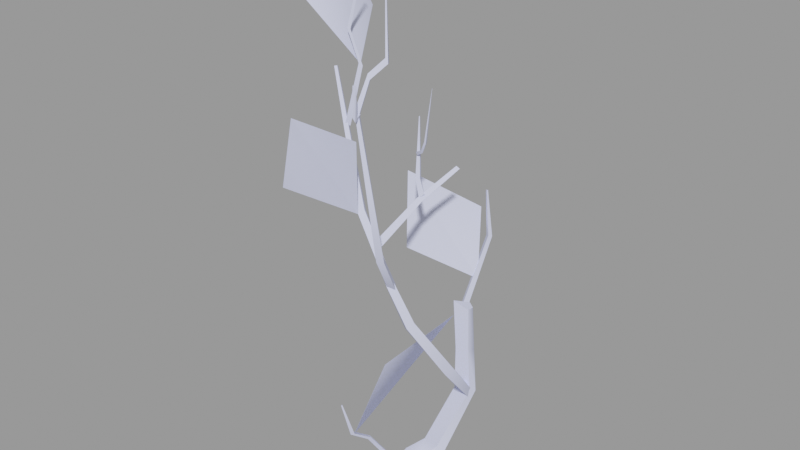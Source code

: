 # Source: shrub_02a.blend  (saved by Blender 2.92.15; exported with 4.5.12 LTS)
import bpy
from mathutils import Matrix  # noqa: F401  (used for matrix-valued properties, if any)

bpy.ops.wm.read_factory_settings(use_empty=True)
scene = bpy.context.scene
scene.name = 'shrub_02a.qc'

# ---- collections
col_shrub_02a = bpy.data.collections.new('shrub_02a'); scene.collection.children.link(col_shrub_02a)

# ---- materials (node trees are filled in below, after node groups)
mat_shrub_01a = bpy.data.materials.new('Shrub_01a')
mat_shrub_01a.use_transparent_shadow = False
mat_shrub_01a.diffuse_color = (0.702, 0.7379, 0.9965, 1.0)

# ---- material node trees

# ---- meshes
me_shrub_02a_reference = bpy.data.meshes.new('shrub_02a_reference')
me_shrub_02a_reference.from_pydata([(1.998, -4.468, 58.41), (1.86, -4.679, 57.69), (1.283, -4.799, 58.43), (-3.209, 1.839, 61.34), (-5.167, 1.618, 53.3), (-5.754, 1.733, 53.31), (-3.632, 1.921, 61.52), (-5.167, 1.681, 65.54), (-4.834, 1.612, 65.55), (-3.038, 1.698, 73.24), (-2.862, 1.68, 73.22), (1.203, 8.636, 50.49), (1.884, 8.678, 57.78), (1.894, 8.717, 57.76), (1.102, 8.224, 50.67), (0.3239, 9.152, 49.0), (0.2465, 8.698, 49.18), (-0.8936, 9.681, 48.27), (-0.9491, 9.178, 48.46), (3.158, 12.29, 46.63), (3.672, 12.35, 46.36), (3.21, 12.75, 45.94), (2.346, -5.431, 58.34), (2.261, -6.01, 62.34), (2.598, -5.802, 62.3), (1.827, -5.718, 58.37), (2.058, 13.95, 25.51), (5.757, 12.56, 19.55), (4.524, 14.02, 24.88), (3.6, 12.62, 18.96), (7.159, 11.24, 14.26), (4.639, 11.18, 13.8), (5.599, 6.16, 6.934), (2.669, 7.152, 6.275), (4.34, 4.131, 5.483), (0.7672, 5.34, 4.68), (3.868, 1.954, 4.778), (0.2575, 3.282, 3.461), (3.607, -4.539, 0.0), (1.058, -0.8759, 2.277), (1.73, -3.369, 0.0), (0.6344, -0.9604, 0.0), (-0.1905, 0.2572, 0.7667), (3.086, -1.701, 2.837), (5.793, -2.129, 0.0), (5.928, 1.367, 3.199), (6.0, 3.895, 3.748), (6.152, 6.836, 5.49), (7.246, 12.56, 13.59), (5.888, 13.79, 19.19), (4.39, 15.26, 24.65), (3.28, 1.76, 0.0), (3.068, 2.552, 0.0), (4.995, 0.1996, 0.0), (5.093, 1.861, 0.9713), (5.553, 2.765, 2.171), (5.092, 5.253, 1.965), (4.964, 7.669, 4.439), (6.029, 13.19, 13.03), (4.876, 14.44, 18.71), (3.331, 15.99, 24.76), (3.036, 5.049, 2.159), (2.302, -5.724, 57.84), (-1.089, -1.856, 43.85), (-2.266, -11.27, 58.9), (-5.37, -10.08, 49.1), (-1.609, -1.384, 53.03), (-1.092, -1.798, 43.87), (-1.612, -1.326, 53.05), (-2.269, -11.22, 58.92), (-5.373, -10.02, 49.12), (-2.927, -1.368, 9.337), (3.164, 12.52, 24.25), (0.9154, 0.7173, 21.3), (-4.845, 8.511, 13.79), (-2.986, -1.335, 9.307), (-4.904, 8.545, 13.76), (3.105, 12.55, 24.22), (1.266, 20.6, 25.79), (1.239, 20.54, 25.78), (-6.555, 14.22, 30.72), (-6.528, 14.29, 30.73), (-7.564, 15.64, 41.73), (-7.538, 15.7, 41.74), (-1.44, 24.65, 34.77), (-1.467, 24.59, 34.76), (-0.09003, 8.967, 45.1), (-1.667, 10.86, 52.59), (-1.636, 10.74, 52.73), (-0.4448, 9.631, 44.62), (1.552, 7.828, 43.77), (1.228, 8.445, 42.92), (-2.984, 1.519, 73.36), (-5.095, 1.329, 65.72), (-3.529, 1.483, 61.69), (-5.585, 1.115, 53.57), (1.543, 7.358, 42.91), (0.8381, 7.283, 43.27), (2.158, -1.505, 40.07), (1.243, -1.62, 40.57), (0.4584, 8.763, 48.82), (-0.9021, 9.337, 47.95), (1.353, 8.23, 50.45), (1.911, 8.676, 57.75), (3.332, -1.046, 63.85), (2.211, -0.2824, 77.4), (2.179, -0.2408, 77.39), (3.544, -1.442, 63.91), (2.553, -3.456, 62.36), (2.307, -3.031, 62.28), (1.693, -4.253, 58.23), (1.981, -4.746, 58.29), (4.523, -5.607, 50.06), (3.998, -5.026, 50.25), (6.302, -5.798, 42.26), (7.065, -6.469, 41.83), (4.515, -1.264, 34.68), (3.852, -0.555, 35.19), (-1.743, 10.7, 52.63), (-0.7308, 8.829, 44.96), (0.9961, 7.411, 43.22), (0.8566, 0.7503, 21.27), (0.8931, 7.918, 42.33), (1.321, -0.7847, 39.33), (-8.577, 3.298, 59.75), (-1.639, -0.9288, 43.21), (-8.858, 3.055, 59.7), (-1.18, -0.2438, 43.66), (3.775, -0.7084, 35.1), (3.316, -1.533, 34.71), (5.437, 0.8165, 29.61), (5.046, -0.1786, 29.04), (8.802, 3.612, 23.92), (8.385, 2.699, 23.01), (4.979, 11.08, 14.05), (5.793, 11.79, 15.04), (-3.635, 1.949, 61.5), (-3.63, 1.894, 61.54), (-11.48, -0.5732, 69.86), (-11.48, -0.5184, 69.82), (-13.16, 7.547, 77.63), (-13.17, 7.602, 77.59), (-8.354, 9.632, 66.07), (10.07, 3.213, 23.61), (7.035, 11.72, 14.29), (6.418, -0.06809, 30.35), (4.478, -1.618, 36.06), (-0.6261, -1.14, 44.31), (-8.409, 2.979, 59.95), (-8.69, 2.736, 59.91), (-1.09, -1.827, 43.86), (4.015, -2.444, 35.66), (6.03, -1.061, 29.78), (9.65, 2.295, 22.71), (6.979, 11.35, 12.94), (-8.35, 9.577, 66.11), (1.441, 15.75, 21.48), (3.785, 13.27, 19.86), (4.41, 13.23, 20.77), (0.7349, 16.49, 21.07), (0.906, 19.92, 26.21), (0.2331, 20.51, 25.89), (0.3708, 24.09, 30.93), (-0.2687, 24.52, 30.7), (-0.0286, 23.81, 38.04), (-0.2675, 23.98, 38.01), (-3.46, -1.565, 9.041), (-3.97, -2.517, 14.26), (-4.15, -2.598, 14.17), (-2.957, -1.351, 9.322), (-1.608, 0.5287, 8.233), (-2.087, 0.4403, 7.75), (1.139, 3.097, 3.671), (0.5771, 3.005, 3.056), (-4.155, -2.428, 14.23), (-3.482, -1.15, 9.345), (-2.107, 0.9122, 8.075), (0.5204, 3.526, 3.506), (0.5822, 24.73, 30.64), (0.03139, 24.06, 38.0), (1.252, 20.57, 25.79), (1.923, 16.41, 20.93), (4.924, 13.61, 20.02), (3.627, -1.614, 34.65), (6.129, -6.783, 41.75), (3.744, -5.785, 50.23), (1.36, -4.787, 58.72), (2.145, -3.319, 62.98), (3.093, -1.403, 64.49), (2.195, -0.2533, 77.49)], [], [(0, 1, 2), (3, 4, 5), (3, 5, 6), (7, 3, 6), (7, 8, 3), (8, 7, 9), (8, 9, 10), (11, 12, 13), (11, 14, 12), (15, 14, 11), (15, 16, 14), (17, 16, 15), (17, 18, 16), (19, 20, 21), (22, 23, 24), (22, 25, 23), (26, 27, 28), (26, 29, 27), (29, 30, 27), (29, 31, 30), (31, 32, 30), (31, 33, 32), (33, 34, 32), (33, 35, 34), (35, 36, 34), (35, 37, 36), (38, 39, 40), (41, 40, 39), (41, 39, 42), (42, 39, 37), (37, 39, 43), (37, 43, 36), (36, 43, 44), (36, 44, 45), (36, 45, 46), (36, 46, 34), (46, 32, 34), (46, 47, 32), (30, 32, 47), (30, 47, 48), (48, 27, 30), (48, 49, 27), (49, 28, 27), (49, 50, 28), (38, 43, 39), (38, 44, 43), (41, 42, 51), (37, 51, 42), (37, 52, 51), (52, 53, 51), (52, 54, 53), (54, 44, 53), (54, 45, 44), (54, 55, 45), (46, 45, 55), (46, 55, 56), (56, 47, 46), (56, 57, 47), (48, 47, 57), (48, 57, 58), (58, 49, 48), (58, 59, 49), (59, 50, 49), (59, 60, 50), (56, 61, 57), (54, 56, 55), (54, 52, 56), (56, 52, 61), (37, 61, 52), (37, 35, 61), (57, 61, 35), (57, 35, 33), (58, 57, 33), (58, 33, 31), (59, 58, 31), (59, 31, 29), (60, 59, 29), (60, 29, 26), (62, 22, 24), (62, 0, 22), (62, 1, 0), (62, 2, 1), (62, 25, 2), (63, 64, 65), (63, 66, 64), (67, 66, 63), (67, 68, 66), (68, 64, 66), (68, 69, 64), (67, 63, 65), (67, 65, 70), (70, 65, 64), (70, 64, 69), (67, 70, 69), (67, 69, 68), (71, 72, 73), (71, 74, 72), (75, 74, 71), (75, 76, 74), (76, 72, 74), (76, 77, 72), (78, 79, 80), (78, 80, 81), (81, 80, 82), (81, 82, 83), (78, 81, 83), (78, 83, 84), (79, 82, 80), (79, 85, 82), (78, 85, 79), (78, 84, 85), (84, 82, 85), (84, 83, 82), (86, 87, 88), (86, 89, 87), (90, 89, 86), (90, 91, 89), (10, 92, 93), (10, 93, 8), (94, 8, 93), (94, 3, 8), (94, 4, 3), (94, 95, 4), (19, 96, 20), (19, 97, 96), (97, 98, 96), (97, 99, 98), (100, 101, 17), (100, 17, 15), (102, 100, 15), (102, 15, 11), (11, 103, 102), (11, 13, 103), (104, 105, 106), (104, 106, 107), (104, 107, 108), (104, 108, 109), (108, 110, 109), (108, 111, 110), (110, 111, 112), (110, 112, 113), (114, 113, 112), (114, 112, 115), (114, 115, 116), (114, 116, 117), (7, 92, 9), (7, 93, 92), (7, 94, 93), (7, 6, 94), (5, 94, 6), (5, 95, 94), (89, 118, 87), (89, 119, 118), (119, 89, 91), (119, 91, 120), (75, 71, 73), (75, 73, 121), (121, 73, 72), (121, 72, 77), (75, 121, 77), (75, 77, 76), (0, 25, 22), (0, 2, 25), (60, 28, 50), (60, 26, 28), (25, 24, 23), (25, 62, 24), (20, 122, 21), (20, 96, 122), (98, 122, 96), (98, 123, 122), (124, 125, 126), (124, 127, 125), (128, 125, 127), (128, 129, 125), (130, 129, 128), (130, 131, 129), (132, 131, 130), (132, 133, 131), (132, 134, 133), (132, 135, 134), (21, 97, 19), (21, 122, 97), (97, 122, 123), (97, 123, 99), (136, 137, 138), (136, 138, 139), (139, 138, 140), (139, 140, 141), (136, 139, 141), (136, 141, 142), (143, 144, 135), (143, 135, 132), (130, 143, 132), (130, 145, 143), (146, 145, 130), (146, 130, 128), (128, 147, 146), (128, 127, 147), (148, 147, 127), (148, 127, 124), (149, 147, 148), (149, 150, 147), (147, 150, 151), (147, 151, 146), (146, 151, 152), (146, 152, 145), (145, 152, 153), (145, 153, 143), (144, 143, 153), (144, 153, 154), (86, 88, 118), (86, 118, 119), (119, 90, 86), (119, 120, 90), (142, 141, 140), (142, 140, 155), (136, 142, 155), (136, 155, 137), (137, 155, 140), (137, 140, 138), (156, 157, 158), (156, 159, 157), (159, 156, 160), (159, 160, 161), (162, 161, 160), (162, 163, 161), (164, 163, 162), (164, 165, 163), (166, 167, 168), (166, 169, 167), (166, 170, 169), (166, 171, 170), (171, 172, 170), (171, 173, 172), (166, 168, 174), (166, 174, 175), (175, 171, 166), (175, 176, 171), (176, 173, 171), (176, 177, 173), (178, 179, 164), (178, 164, 162), (178, 162, 160), (178, 160, 180), (156, 180, 160), (156, 181, 180), (181, 156, 158), (181, 158, 182), (178, 165, 179), (178, 163, 165), (163, 178, 180), (163, 180, 161), (181, 161, 180), (181, 159, 161), (159, 181, 182), (159, 182, 157), (174, 167, 169), (174, 169, 175), (170, 175, 169), (170, 176, 175), (172, 176, 170), (172, 177, 176), (100, 18, 101), (100, 16, 18), (102, 16, 100), (102, 14, 16), (14, 102, 103), (14, 103, 12), (115, 183, 116), (115, 184, 183), (115, 185, 184), (115, 112, 185), (111, 185, 112), (111, 186, 185), (186, 111, 108), (186, 108, 187), (187, 108, 107), (187, 107, 188), (189, 188, 107), (106, 189, 107), (126, 150, 149), (126, 125, 150), (150, 125, 129), (150, 129, 151), (151, 129, 131), (151, 131, 152), (152, 131, 133), (152, 133, 153), (134, 153, 133), (134, 154, 153), (189, 105, 188), (105, 104, 188), (104, 187, 188), (104, 109, 187), (109, 186, 187), (109, 110, 186), (110, 185, 186), (110, 113, 185), (114, 185, 113), (114, 184, 185), (117, 184, 114), (117, 183, 184)])
me_shrub_02a_reference.polygons.foreach_set('use_smooth', [True] * 303)
_k = set([(0, 1), (0, 2), (0, 22), (1, 2), (1, 62), (2, 25), (3, 4), (3, 5), (3, 8), (4, 94), (5, 6), (6, 7), (7, 9), (8, 10), (11, 13), (11, 15), (11, 103), (12, 14), (14, 16), (15, 17), (16, 18), (17, 100), (19, 20), (19, 21), (19, 97), (20, 21), (20, 96), (21, 122), (22, 24), (22, 25), (23, 24), (23, 25), (24, 62), (25, 62), (26, 28), (26, 29), (26, 60), (27, 28), (27, 30), (28, 50), (29, 31), (30, 32), (31, 33), (32, 34), (33, 35), (35, 37), (37, 42), (38, 39), (38, 43), (41, 42), (43, 44), (44, 45), (45, 46), (46, 47), (47, 48), (48, 49), (50, 60), (56, 57), (57, 58), (58, 59), (59, 60), (63, 65), (63, 67), (64, 65), (64, 69), (67, 68), (68, 69), (71, 73), (71, 75), (72, 73), (72, 77), (75, 76), (76, 77), (78, 79), (78, 84), (79, 80), (80, 82), (82, 83), (83, 84), (86, 88), (86, 90), (86, 118), (87, 89), (89, 91), (90, 119), (92, 93), (93, 94), (94, 95), (96, 98), (97, 98), (97, 99), (100, 101), (100, 102), (102, 103), (104, 105), (104, 106), (104, 109), (105, 188), (106, 107), (107, 108), (107, 189), (108, 111), (109, 110), (110, 113), (111, 112), (112, 115), (113, 114), (114, 117), (115, 116), (118, 119), (119, 120), (122, 123), (124, 125), (124, 127), (125, 126), (125, 129), (126, 150), (127, 128), (127, 148), (128, 130), (129, 131), (130, 132), (131, 133), (132, 134), (132, 135), (133, 134), (135, 143), (136, 137), (136, 142), (137, 138), (138, 140), (140, 141), (141, 142), (143, 144), (143, 145), (144, 153), (145, 146), (146, 147), (147, 148), (147, 149), (149, 150), (150, 151), (151, 152), (152, 153), (153, 154), (156, 158), (156, 160), (157, 159), (159, 161), (160, 162), (161, 163), (162, 164), (163, 165), (164, 178), (166, 168), (166, 171), (166, 174), (167, 169), (169, 170), (170, 172), (171, 172), (171, 173), (173, 176), (174, 175), (175, 176), (176, 177), (178, 179), (178, 180), (180, 181), (181, 182), (183, 184), (184, 185), (185, 186), (186, 187), (187, 188), (188, 189)])
me_shrub_02a_reference.attributes.new('sharp_edge', 'BOOLEAN', 'EDGE').data.foreach_set('value', [ (min(e.vertices), max(e.vertices)) in _k for e in me_shrub_02a_reference.edges])
_uv = me_shrub_02a_reference.uv_layers.new(name='UVMap')
_uv.uv.foreach_set('vector', [0.2409, 0.4155, 0.2409, 0.4155, 0.241, 0.4155, 0.2412, 0.4154, 0.2413, 0.4155, 0.2413, 0.4155, 0.2412, 0.4154, 0.2413, 0.4155, 0.2412, 0.4154, 0.2413, 0.4154, 0.2412, 0.4154, 0.2412, 0.4154, 0.2413, 0.4154, 0.2413, 0.4154, 0.2412, 0.4154, 0.2413, 0.4154, 0.2413, 0.4154, 0.2412, 0.4153, 0.2413, 0.4154, 0.2412, 0.4153, 0.2412, 0.4153, 0.241, 0.4156, 0.2409, 0.4155, 0.2409, 0.4155, 0.241, 0.4156, 0.241, 0.4156, 0.2409, 0.4155, 0.241, 0.4156, 0.241, 0.4156, 0.241, 0.4156, 0.241, 0.4156, 0.241, 0.4156, 0.241, 0.4156, 0.2411, 0.4156, 0.241, 0.4156, 0.241, 0.4156, 0.2411, 0.4156, 0.2411, 0.4156, 0.241, 0.4156, 0.2409, 0.4156, 0.2408, 0.4156, 0.2409, 0.4156, 0.2409, 0.4155, 0.2409, 0.4154, 0.2409, 0.4154, 0.2409, 0.4155, 0.2409, 0.4155, 0.2409, 0.4154, 0.2409, 0.4159, 0.2407, 0.416, 0.2408, 0.4159, 0.2409, 0.4159, 0.2408, 0.416, 0.2407, 0.416, 0.2408, 0.416, 0.2407, 0.416, 0.2407, 0.416, 0.2408, 0.416, 0.2408, 0.416, 0.2407, 0.416, 0.2408, 0.416, 0.2407, 0.4161, 0.2407, 0.416, 0.2408, 0.416, 0.2409, 0.4161, 0.2407, 0.4161, 0.2409, 0.4161, 0.2408, 0.4161, 0.2407, 0.4161, 0.2409, 0.4161, 0.241, 0.4162, 0.2408, 0.4161, 0.241, 0.4162, 0.2408, 0.4162, 0.2408, 0.4161, 0.241, 0.4162, 0.241, 0.4162, 0.2408, 0.4162, 0.2408, 0.4162, 0.241, 0.4162, 0.2409, 0.4162, 0.241, 0.4162, 0.2409, 0.4162, 0.241, 0.4162, 0.241, 0.4162, 0.241, 0.4162, 0.241, 0.4162, 0.241, 0.4162, 0.241, 0.4162, 0.241, 0.4162, 0.241, 0.4162, 0.241, 0.4162, 0.2409, 0.4162, 0.241, 0.4162, 0.2409, 0.4162, 0.2408, 0.4162, 0.2408, 0.4162, 0.2409, 0.4162, 0.2407, 0.4162, 0.2408, 0.4162, 0.2407, 0.4162, 0.2407, 0.4162, 0.2408, 0.4162, 0.2407, 0.4162, 0.2407, 0.4162, 0.2408, 0.4162, 0.2407, 0.4162, 0.2408, 0.4161, 0.2407, 0.4162, 0.2407, 0.4161, 0.2408, 0.4161, 0.2407, 0.4162, 0.2407, 0.4161, 0.2407, 0.4161, 0.2407, 0.416, 0.2407, 0.4161, 0.2407, 0.4161, 0.2407, 0.416, 0.2407, 0.4161, 0.2407, 0.416, 0.2407, 0.416, 0.2407, 0.416, 0.2407, 0.416, 0.2407, 0.416, 0.2407, 0.416, 0.2407, 0.416, 0.2407, 0.416, 0.2408, 0.4159, 0.2407, 0.416, 0.2407, 0.416, 0.2408, 0.4159, 0.2408, 0.4159, 0.2408, 0.4162, 0.2409, 0.4162, 0.241, 0.4162, 0.2408, 0.4162, 0.2407, 0.4162, 0.2409, 0.4162, 0.241, 0.4162, 0.241, 0.4162, 0.2409, 0.4162, 0.241, 0.4162, 0.2409, 0.4162, 0.241, 0.4162, 0.241, 0.4162, 0.2409, 0.4162, 0.2409, 0.4162, 0.2409, 0.4162, 0.2408, 0.4162, 0.2409, 0.4162, 0.2409, 0.4162, 0.2408, 0.4162, 0.2408, 0.4162, 0.2408, 0.4162, 0.2407, 0.4162, 0.2408, 0.4162, 0.2408, 0.4162, 0.2407, 0.4162, 0.2407, 0.4162, 0.2408, 0.4162, 0.2407, 0.4162, 0.2407, 0.4162, 0.2407, 0.4162, 0.2407, 0.4162, 0.2407, 0.4162, 0.2407, 0.4162, 0.2407, 0.4162, 0.2408, 0.4162, 0.2408, 0.4162, 0.2407, 0.4161, 0.2407, 0.4162, 0.2408, 0.4162, 0.2408, 0.4162, 0.2407, 0.4161, 0.2407, 0.416, 0.2407, 0.4161, 0.2408, 0.4162, 0.2407, 0.416, 0.2408, 0.4162, 0.2407, 0.416, 0.2407, 0.416, 0.2407, 0.416, 0.2407, 0.416, 0.2407, 0.416, 0.2408, 0.416, 0.2407, 0.416, 0.2408, 0.416, 0.2408, 0.4159, 0.2407, 0.416, 0.2408, 0.416, 0.2409, 0.4159, 0.2408, 0.4159, 0.2408, 0.4162, 0.2409, 0.4162, 0.2408, 0.4162, 0.2408, 0.4162, 0.2408, 0.4162, 0.2407, 0.4162, 0.2408, 0.4162, 0.2409, 0.4162, 0.2408, 0.4162, 0.2408, 0.4162, 0.2409, 0.4162, 0.2409, 0.4162, 0.241, 0.4162, 0.2409, 0.4162, 0.2409, 0.4162, 0.241, 0.4162, 0.241, 0.4162, 0.2409, 0.4162, 0.2408, 0.4162, 0.2409, 0.4162, 0.241, 0.4162, 0.2408, 0.4162, 0.241, 0.4162, 0.2409, 0.4161, 0.2407, 0.416, 0.2408, 0.4162, 0.2409, 0.4161, 0.2407, 0.416, 0.2409, 0.4161, 0.2408, 0.416, 0.2408, 0.416, 0.2407, 0.416, 0.2408, 0.416, 0.2408, 0.416, 0.2408, 0.416, 0.2408, 0.416, 0.2409, 0.4159, 0.2408, 0.416, 0.2408, 0.416, 0.2409, 0.4159, 0.2408, 0.416, 0.2409, 0.4159, 0.2409, 0.4155, 0.2409, 0.4155, 0.2409, 0.4154, 0.2409, 0.4155, 0.2409, 0.4155, 0.2409, 0.4155, 0.2409, 0.4155, 0.2409, 0.4155, 0.2409, 0.4155, 0.2409, 0.4155, 0.241, 0.4155, 0.2409, 0.4155, 0.2409, 0.4155, 0.2409, 0.4155, 0.241, 0.4155, 0.5656, 0.3342, 0.5475, 0.5558, 0.5057, 0.4383, 0.5656, 0.3342, 0.6167, 0.4543, 0.5475, 0.5558, 0.5655, 0.3341, 0.6167, 0.4543, 0.5656, 0.3342, 0.5655, 0.3341, 0.6166, 0.4543, 0.6167, 0.4543, 0.6166, 0.4543, 0.5475, 0.5558, 0.6167, 0.4543, 0.6166, 0.4543, 0.5474, 0.5557, 0.5475, 0.5558, 0.5655, 0.3341, 0.5656, 0.3342, 0.5057, 0.4383, 0.5655, 0.3341, 0.5057, 0.4383, 0.5056, 0.4383, 0.5056, 0.4383, 0.5057, 0.4383, 0.5475, 0.5558, 0.5056, 0.4383, 0.5475, 0.5558, 0.5474, 0.5557, 0.5655, 0.3341, 0.5056, 0.4383, 0.5474, 0.5557, 0.5655, 0.3341, 0.5474, 0.5557, 0.6166, 0.4543, 0.6709, 0.5826, 0.689, 0.8042, 0.7412, 0.6867, 0.6709, 0.5826, 0.6198, 0.7027, 0.689, 0.8042, 0.671, 0.5825, 0.6198, 0.7027, 0.6709, 0.5826, 0.671, 0.5825, 0.6199, 0.7027, 0.6198, 0.7027, 0.6199, 0.7027, 0.689, 0.8042, 0.6198, 0.7027, 0.6199, 0.7027, 0.6891, 0.8042, 0.689, 0.8042, 0.671, 0.774, 0.6709, 0.7741, 0.7412, 0.8782, 0.671, 0.774, 0.7412, 0.8782, 0.7412, 0.8782, 0.7412, 0.8782, 0.7412, 0.8782, 0.689, 0.9957, 0.7412, 0.8782, 0.689, 0.9957, 0.6891, 0.9956, 0.671, 0.774, 0.7412, 0.8782, 0.6891, 0.9956, 0.671, 0.774, 0.6891, 0.9956, 0.6199, 0.8942, 0.6709, 0.7741, 0.689, 0.9957, 0.7412, 0.8782, 0.6709, 0.7741, 0.6198, 0.8942, 0.689, 0.9957, 0.671, 0.774, 0.6198, 0.8942, 0.6709, 0.7741, 0.671, 0.774, 0.6199, 0.8942, 0.6198, 0.8942, 0.6199, 0.8942, 0.689, 0.9957, 0.6198, 0.8942, 0.6199, 0.8942, 0.6891, 0.9956, 0.689, 0.9957, 0.241, 0.4156, 0.2411, 0.4155, 0.2411, 0.4155, 0.241, 0.4156, 0.2411, 0.4156, 0.2411, 0.4155, 0.241, 0.4157, 0.2411, 0.4156, 0.241, 0.4156, 0.241, 0.4157, 0.241, 0.4157, 0.2411, 0.4156, 0.2412, 0.4153, 0.2412, 0.4153, 0.2413, 0.4154, 0.2412, 0.4153, 0.2413, 0.4154, 0.2413, 0.4154, 0.2412, 0.4154, 0.2413, 0.4154, 0.2413, 0.4154, 0.2412, 0.4154, 0.2412, 0.4154, 0.2413, 0.4154, 0.2412, 0.4154, 0.2413, 0.4155, 0.2412, 0.4154, 0.2412, 0.4154, 0.2413, 0.4155, 0.2413, 0.4155, 0.2409, 0.4156, 0.241, 0.4157, 0.2408, 0.4156, 0.2409, 0.4156, 0.241, 0.4157, 0.241, 0.4157, 0.241, 0.4157, 0.2409, 0.4157, 0.241, 0.4157, 0.241, 0.4157, 0.241, 0.4157, 0.2409, 0.4157, 0.241, 0.4156, 0.2411, 0.4156, 0.2411, 0.4156, 0.241, 0.4156, 0.2411, 0.4156, 0.241, 0.4156, 0.241, 0.4156, 0.241, 0.4156, 0.241, 0.4156, 0.241, 0.4156, 0.241, 0.4156, 0.241, 0.4156, 0.241, 0.4156, 0.2409, 0.4155, 0.241, 0.4156, 0.241, 0.4156, 0.2409, 0.4155, 0.2409, 0.4155, 0.2409, 0.4154, 0.2409, 0.4152, 0.2409, 0.4152, 0.2409, 0.4154, 0.2409, 0.4152, 0.2409, 0.4154, 0.2409, 0.4154, 0.2409, 0.4154, 0.2409, 0.4154, 0.2409, 0.4154, 0.2409, 0.4154, 0.2409, 0.4154, 0.2409, 0.4154, 0.2409, 0.4155, 0.2409, 0.4154, 0.2409, 0.4154, 0.2409, 0.4155, 0.2409, 0.4155, 0.2409, 0.4155, 0.2409, 0.4155, 0.2408, 0.4156, 0.2409, 0.4155, 0.2408, 0.4156, 0.2408, 0.4156, 0.2407, 0.4157, 0.2408, 0.4156, 0.2408, 0.4156, 0.2407, 0.4157, 0.2408, 0.4156, 0.2407, 0.4157, 0.2407, 0.4157, 0.2407, 0.4157, 0.2408, 0.4158, 0.2407, 0.4157, 0.2408, 0.4158, 0.2408, 0.4158, 0.2413, 0.4154, 0.2412, 0.4153, 0.2412, 0.4153, 0.2413, 0.4154, 0.2413, 0.4154, 0.2412, 0.4153, 0.2413, 0.4154, 0.2412, 0.4154, 0.2413, 0.4154, 0.2413, 0.4154, 0.2412, 0.4154, 0.2412, 0.4154, 0.2413, 0.4155, 0.2412, 0.4154, 0.2412, 0.4154, 0.2413, 0.4155, 0.2413, 0.4155, 0.2412, 0.4154, 0.2411, 0.4156, 0.2411, 0.4155, 0.2411, 0.4155, 0.2411, 0.4156, 0.2411, 0.4156, 0.2411, 0.4155, 0.2411, 0.4156, 0.2411, 0.4156, 0.241, 0.4157, 0.2411, 0.4156, 0.241, 0.4157, 0.241, 0.4157, 0.671, 0.5825, 0.6709, 0.5826, 0.7412, 0.6867, 0.671, 0.5825, 0.7412, 0.6867, 0.7412, 0.6867, 0.7412, 0.6867, 0.7412, 0.6867, 0.689, 0.8042, 0.7412, 0.6867, 0.689, 0.8042, 0.6891, 0.8042, 0.671, 0.5825, 0.7412, 0.6867, 0.6891, 0.8042, 0.671, 0.5825, 0.6891, 0.8042, 0.6199, 0.7027, 0.2409, 0.4155, 0.2409, 0.4155, 0.2409, 0.4155, 0.2409, 0.4155, 0.241, 0.4155, 0.2409, 0.4155, 0.2409, 0.4159, 0.2408, 0.4159, 0.2408, 0.4159, 0.2409, 0.4159, 0.2409, 0.4159, 0.2408, 0.4159, 0.2409, 0.4155, 0.2409, 0.4154, 0.2409, 0.4154, 0.2409, 0.4155, 0.2409, 0.4155, 0.2409, 0.4154, 0.2408, 0.4156, 0.241, 0.4157, 0.2409, 0.4156, 0.2408, 0.4156, 0.241, 0.4157, 0.241, 0.4157, 0.2409, 0.4157, 0.241, 0.4157, 0.241, 0.4157, 0.2409, 0.4157, 0.241, 0.4157, 0.241, 0.4157, 0.2415, 0.4154, 0.2411, 0.4157, 0.2415, 0.4154, 0.2415, 0.4154, 0.2411, 0.4157, 0.2411, 0.4157, 0.2408, 0.4158, 0.2411, 0.4157, 0.2411, 0.4157, 0.2408, 0.4158, 0.2409, 0.4158, 0.2411, 0.4157, 0.2408, 0.4158, 0.2409, 0.4158, 0.2408, 0.4158, 0.2408, 0.4158, 0.2408, 0.4158, 0.2409, 0.4158, 0.2406, 0.4159, 0.2408, 0.4158, 0.2408, 0.4158, 0.2406, 0.4159, 0.2406, 0.4159, 0.2408, 0.4158, 0.2406, 0.4159, 0.2408, 0.416, 0.2406, 0.4159, 0.2406, 0.4159, 0.2407, 0.416, 0.2408, 0.416, 0.2409, 0.4156, 0.241, 0.4157, 0.2409, 0.4156, 0.2409, 0.4156, 0.241, 0.4157, 0.241, 0.4157, 0.241, 0.4157, 0.241, 0.4157, 0.241, 0.4157, 0.241, 0.4157, 0.241, 0.4157, 0.241, 0.4157, 0.7691, 0.7714, 0.769, 0.7715, 0.8393, 0.8756, 0.7691, 0.7714, 0.8393, 0.8756, 0.8394, 0.8756, 0.8394, 0.8756, 0.8393, 0.8756, 0.7872, 0.9931, 0.8394, 0.8756, 0.7872, 0.9931, 0.7873, 0.9931, 0.7691, 0.7714, 0.8394, 0.8756, 0.7873, 0.9931, 0.7691, 0.7714, 0.7873, 0.9931, 0.7181, 0.8916, 0.2405, 0.4159, 0.2407, 0.416, 0.2407, 0.416, 0.2405, 0.4159, 0.2407, 0.416, 0.2406, 0.4159, 0.2408, 0.4158, 0.2405, 0.4159, 0.2406, 0.4159, 0.2408, 0.4158, 0.2407, 0.4158, 0.2405, 0.4159, 0.2408, 0.4157, 0.2407, 0.4158, 0.2408, 0.4158, 0.2408, 0.4157, 0.2408, 0.4158, 0.2408, 0.4158, 0.2408, 0.4158, 0.2411, 0.4156, 0.2408, 0.4157, 0.2408, 0.4158, 0.2411, 0.4157, 0.2411, 0.4156, 0.2415, 0.4154, 0.2411, 0.4156, 0.2411, 0.4157, 0.2415, 0.4154, 0.2411, 0.4157, 0.2415, 0.4154, 0.2415, 0.4154, 0.2411, 0.4156, 0.2415, 0.4154, 0.2415, 0.4154, 0.2411, 0.4157, 0.2411, 0.4156, 0.2411, 0.4156, 0.2411, 0.4157, 0.2408, 0.4158, 0.2411, 0.4156, 0.2408, 0.4158, 0.2408, 0.4157, 0.2408, 0.4157, 0.2408, 0.4158, 0.2407, 0.4158, 0.2408, 0.4157, 0.2407, 0.4158, 0.2407, 0.4158, 0.2407, 0.4158, 0.2407, 0.4158, 0.2405, 0.4159, 0.2407, 0.4158, 0.2405, 0.4159, 0.2405, 0.4159, 0.2407, 0.416, 0.2405, 0.4159, 0.2405, 0.4159, 0.2407, 0.416, 0.2405, 0.4159, 0.2407, 0.416, 0.241, 0.4156, 0.2411, 0.4155, 0.2411, 0.4155, 0.241, 0.4156, 0.2411, 0.4155, 0.2411, 0.4156, 0.2411, 0.4156, 0.241, 0.4157, 0.241, 0.4156, 0.2411, 0.4156, 0.241, 0.4157, 0.241, 0.4157, 0.7181, 0.8916, 0.7873, 0.9931, 0.7872, 0.9931, 0.7181, 0.8916, 0.7872, 0.9931, 0.718, 0.8916, 0.7691, 0.7714, 0.7181, 0.8916, 0.718, 0.8916, 0.7691, 0.7714, 0.718, 0.8916, 0.769, 0.7715, 0.769, 0.7715, 0.718, 0.8916, 0.7872, 0.9931, 0.769, 0.7715, 0.7872, 0.9931, 0.8393, 0.8756, 0.241, 0.4159, 0.2408, 0.416, 0.2408, 0.4159, 0.241, 0.4159, 0.241, 0.4159, 0.2408, 0.416, 0.241, 0.4159, 0.241, 0.4159, 0.241, 0.4159, 0.241, 0.4159, 0.241, 0.4159, 0.241, 0.4159, 0.241, 0.4158, 0.241, 0.4159, 0.241, 0.4159, 0.241, 0.4158, 0.2411, 0.4158, 0.241, 0.4159, 0.241, 0.4157, 0.2411, 0.4158, 0.241, 0.4158, 0.241, 0.4157, 0.2411, 0.4157, 0.2411, 0.4158, 0.2412, 0.4161, 0.2412, 0.416, 0.2413, 0.416, 0.2412, 0.4161, 0.2412, 0.4161, 0.2412, 0.416, 0.2412, 0.4161, 0.2411, 0.4161, 0.2412, 0.4161, 0.2412, 0.4161, 0.2411, 0.4161, 0.2411, 0.4161, 0.2411, 0.4161, 0.241, 0.4162, 0.2411, 0.4161, 0.2411, 0.4161, 0.241, 0.4162, 0.241, 0.4162, 0.2412, 0.4161, 0.2413, 0.416, 0.2413, 0.416, 0.2412, 0.4161, 0.2413, 0.416, 0.2412, 0.4161, 0.2412, 0.4161, 0.2411, 0.4161, 0.2412, 0.4161, 0.2412, 0.4161, 0.2411, 0.4161, 0.2411, 0.4161, 0.2411, 0.4161, 0.241, 0.4162, 0.2411, 0.4161, 0.2411, 0.4161, 0.241, 0.4162, 0.241, 0.4162, 0.241, 0.4158, 0.241, 0.4157, 0.241, 0.4157, 0.241, 0.4158, 0.241, 0.4157, 0.241, 0.4158, 0.241, 0.4158, 0.241, 0.4158, 0.241, 0.4159, 0.241, 0.4158, 0.241, 0.4159, 0.241, 0.4159, 0.241, 0.4159, 0.241, 0.4159, 0.241, 0.4159, 0.241, 0.4159, 0.2409, 0.4159, 0.241, 0.4159, 0.2409, 0.4159, 0.241, 0.4159, 0.2408, 0.4159, 0.2409, 0.4159, 0.2408, 0.4159, 0.2408, 0.416, 0.241, 0.4158, 0.2411, 0.4157, 0.241, 0.4157, 0.241, 0.4158, 0.2411, 0.4158, 0.2411, 0.4157, 0.2411, 0.4158, 0.241, 0.4158, 0.241, 0.4159, 0.2411, 0.4158, 0.241, 0.4159, 0.241, 0.4159, 0.2409, 0.4159, 0.241, 0.4159, 0.241, 0.4159, 0.2409, 0.4159, 0.241, 0.4159, 0.241, 0.4159, 0.241, 0.4159, 0.2409, 0.4159, 0.2408, 0.416, 0.241, 0.4159, 0.2408, 0.416, 0.2408, 0.416, 0.2413, 0.416, 0.2412, 0.416, 0.2412, 0.4161, 0.2413, 0.416, 0.2412, 0.4161, 0.2412, 0.4161, 0.2411, 0.4161, 0.2412, 0.4161, 0.2412, 0.4161, 0.2411, 0.4161, 0.2411, 0.4161, 0.2412, 0.4161, 0.241, 0.4162, 0.2411, 0.4161, 0.2411, 0.4161, 0.241, 0.4162, 0.241, 0.4162, 0.2411, 0.4161, 0.241, 0.4156, 0.2411, 0.4156, 0.2411, 0.4156, 0.241, 0.4156, 0.241, 0.4156, 0.2411, 0.4156, 0.241, 0.4156, 0.241, 0.4156, 0.241, 0.4156, 0.241, 0.4156, 0.241, 0.4156, 0.241, 0.4156, 0.241, 0.4156, 0.241, 0.4156, 0.2409, 0.4155, 0.241, 0.4156, 0.2409, 0.4155, 0.2409, 0.4155, 0.2407, 0.4157, 0.2408, 0.4158, 0.2408, 0.4158, 0.2407, 0.4157, 0.2407, 0.4157, 0.2408, 0.4158, 0.2407, 0.4157, 0.2408, 0.4156, 0.2407, 0.4157, 0.2407, 0.4157, 0.2408, 0.4156, 0.2408, 0.4156, 0.2409, 0.4155, 0.2408, 0.4156, 0.2408, 0.4156, 0.2409, 0.4155, 0.241, 0.4155, 0.2408, 0.4156, 0.241, 0.4155, 0.2409, 0.4155, 0.2409, 0.4154, 0.241, 0.4155, 0.2409, 0.4154, 0.2409, 0.4154, 0.2409, 0.4154, 0.2409, 0.4154, 0.2409, 0.4154, 0.2409, 0.4154, 0.2409, 0.4154, 0.2409, 0.4154, 0.2409, 0.4152, 0.2409, 0.4154, 0.2409, 0.4154, 0.2409, 0.4152, 0.2409, 0.4152, 0.2409, 0.4154, 0.2415, 0.4154, 0.2411, 0.4157, 0.2415, 0.4154, 0.2415, 0.4154, 0.2411, 0.4157, 0.2411, 0.4157, 0.2411, 0.4157, 0.2411, 0.4157, 0.2409, 0.4158, 0.2411, 0.4157, 0.2409, 0.4158, 0.2408, 0.4158, 0.2408, 0.4158, 0.2409, 0.4158, 0.2408, 0.4158, 0.2408, 0.4158, 0.2408, 0.4158, 0.2407, 0.4158, 0.2407, 0.4158, 0.2408, 0.4158, 0.2406, 0.4159, 0.2407, 0.4158, 0.2406, 0.4159, 0.2405, 0.4159, 0.2408, 0.416, 0.2405, 0.4159, 0.2406, 0.4159, 0.2408, 0.416, 0.2407, 0.416, 0.2405, 0.4159, 0.2409, 0.4152, 0.2409, 0.4152, 0.2409, 0.4154, 0.2409, 0.4152, 0.2409, 0.4154, 0.2409, 0.4154, 0.2409, 0.4154, 0.2409, 0.4154, 0.2409, 0.4154, 0.2409, 0.4154, 0.2409, 0.4154, 0.2409, 0.4154, 0.2409, 0.4154, 0.241, 0.4155, 0.2409, 0.4154, 0.2409, 0.4154, 0.2409, 0.4155, 0.241, 0.4155, 0.2409, 0.4155, 0.2408, 0.4156, 0.241, 0.4155, 0.2409, 0.4155, 0.2408, 0.4156, 0.2408, 0.4156, 0.2407, 0.4157, 0.2408, 0.4156, 0.2408, 0.4156, 0.2407, 0.4157, 0.2407, 0.4157, 0.2408, 0.4156, 0.2408, 0.4158, 0.2407, 0.4157, 0.2407, 0.4157, 0.2408, 0.4158, 0.2408, 0.4158, 0.2407, 0.4157])
me_shrub_02a_reference.materials.append(mat_shrub_01a)
me_shrub_02a_reference.use_remesh_fix_poles = True
me_shrub_02a_reference.use_remesh_preserve_attributes = False
me_shrub_02a_reference.use_mirror_vertex_groups = False
me_shrub_02a_reference.update()
me_shrub_02a_reference.normals_split_custom_set([tuple(v) for v in zip(*[iter([-0.4184, 0.8898, -0.1823, -0.4184, 0.8898, -0.1823, -0.4184, 0.8898, -0.1823, 0.2033, 0.9785, 0.03616, 0.1788, 0.9814, -0.06955, 0.1788, 0.9814, -0.06955, 0.2033, 0.9785, 0.0362, 0.1788, 0.9814, -0.06955, 0.2033, 0.9784, 0.03621, 0.1975, 0.9792, 0.04588, 0.2033, 0.9785, 0.0362, 0.2033, 0.9784, 0.03621, 0.1975, 0.9792, 0.04588, 0.1975, 0.9792, 0.04588, 0.2033, 0.9785, 0.0362, 0.1975, 0.9792, 0.04588, 0.1975, 0.9792, 0.04588, 0.1675, 0.9846, -0.05021, 0.1975, 0.9792, 0.04588, 0.1675, 0.9846, -0.05021, 0.1676, 0.9846, -0.05022, -0.8802, 0.3369, 0.3343, -0.9581, 0.2725, 0.08806, -0.9581, 0.2725, 0.08806, -0.8802, 0.3369, 0.3343, -0.8802, 0.3369, 0.3342, -0.9581, 0.2725, 0.08806, -0.5657, 0.3881, 0.7275, -0.8802, 0.3369, 0.3342, -0.8802, 0.3369, 0.3343, -0.5657, 0.3881, 0.7275, -0.5657, 0.3881, 0.7275, -0.8802, 0.3369, 0.3342, -0.3578, 0.3757, 0.8549, -0.5657, 0.3881, 0.7275, -0.5657, 0.3881, 0.7275, -0.3578, 0.3757, 0.8549, -0.3578, 0.3756, 0.8549, -0.5657, 0.3881, 0.7275, 0.2016, 0.8077, 0.5541, 0.2016, 0.8077, 0.5541, 0.2016, 0.8077, 0.5541, -0.4907, 0.8637, 0.1148, -0.4907, 0.8637, 0.1148, -0.4907, 0.8637, 0.1148, -0.4907, 0.8637, 0.1148, -0.4907, 0.8637, 0.1148, -0.4907, 0.8637, 0.1148, 0.004192, -0.9733, 0.2293, -0.02436, -0.9714, 0.2363, 0.00419, -0.9733, 0.2293, 0.004192, -0.9733, 0.2293, -0.02435, -0.9714, 0.2363, -0.02436, -0.9714, 0.2363, -0.02435, -0.9714, 0.2363, -0.1536, -0.9017, 0.4042, -0.02436, -0.9714, 0.2363, -0.02435, -0.9714, 0.2363, -0.1536, -0.9017, 0.4042, -0.1536, -0.9017, 0.4042, -0.1536, -0.9017, 0.4042, -0.2982, -0.622, 0.724, -0.1536, -0.9017, 0.4042, -0.1536, -0.9017, 0.4042, -0.2981, -0.622, 0.7241, -0.2982, -0.622, 0.724, -0.2981, -0.622, 0.7241, 0.1948, -0.4444, 0.8744, -0.2982, -0.622, 0.724, -0.2981, -0.622, 0.7241, -0.3493, -0.3594, 0.8653, 0.1948, -0.4444, 0.8744, -0.3493, -0.3594, 0.8653, 0.09505, -0.4214, 0.9019, 0.1948, -0.4444, 0.8744, -0.3493, -0.3594, 0.8653, -0.5602, -0.3283, 0.7605, 0.09505, -0.4214, 0.9019, -0.4303, -0.6733, 0.6013, -0.6758, -0.4801, 0.5593, -0.6761, -0.6124, 0.4098, -0.8538, -0.4897, 0.1769, -0.6761, -0.6124, 0.4098, -0.6758, -0.4801, 0.5593, -0.8538, -0.4897, 0.1769, -0.6758, -0.4801, 0.5593, -0.8569, -0.3979, 0.3277, -0.8569, -0.3979, 0.3277, -0.6758, -0.4801, 0.5593, -0.5602, -0.3283, 0.7605, -0.5602, -0.3283, 0.7605, -0.6758, -0.4801, 0.5593, 0.06907, -0.6026, 0.795, -0.5602, -0.3283, 0.7605, 0.06907, -0.6026, 0.795, 0.09505, -0.4214, 0.9019, 0.09505, -0.4214, 0.9019, 0.06907, -0.6026, 0.795, 0.5405, -0.5347, 0.6497, 0.09505, -0.4214, 0.9019, 0.5405, -0.5347, 0.6497, 0.5618, -0.4124, 0.7171, 0.09505, -0.4214, 0.9019, 0.5618, -0.4124, 0.7171, 0.6884, -0.392, 0.6103, 0.09505, -0.4214, 0.9019, 0.6884, -0.392, 0.6103, 0.1948, -0.4444, 0.8744, 0.6884, -0.392, 0.6103, 0.8817, -0.4019, 0.247, 0.1948, -0.4444, 0.8744, 0.6884, -0.392, 0.6103, 0.8817, -0.4019, 0.247, 0.8817, -0.4019, 0.247, 0.9814, -0.1336, 0.1381, 0.8817, -0.4019, 0.247, 0.8817, -0.4019, 0.247, 0.9814, -0.1336, 0.1381, 0.8817, -0.4019, 0.247, 0.9814, -0.1336, 0.1381, 0.9814, -0.1336, 0.1381, 0.971, 0.03563, 0.2365, 0.9814, -0.1336, 0.1381, 0.9814, -0.1336, 0.1381, 0.8615, 0.4988, 0.09479, 0.971, 0.03563, 0.2365, 0.8615, 0.4988, 0.09479, 0.9714, 0.05672, 0.2304, 0.971, 0.03563, 0.2365, 0.8615, 0.4988, 0.09479, 0.8628, 0.4972, 0.0912, 0.9714, 0.05672, 0.2304, -0.4303, -0.6733, 0.6013, 0.06907, -0.6026, 0.795, -0.6758, -0.4801, 0.5593, 0.5761, -0.5225, 0.6286, 0.5405, -0.5347, 0.6496, 0.06911, -0.6026, 0.7951, -0.3368, 0.3276, -0.8827, -0.4353, 0.4264, -0.7929, -0.1591, 0.4392, -0.8842, -0.5666, 0.5138, -0.6442, -0.1591, 0.4392, -0.8842, -0.4353, 0.4264, -0.7929, -0.5666, 0.5138, -0.6442, -0.04873, 0.5263, -0.8489, -0.1591, 0.4392, -0.8842, -0.04873, 0.5263, -0.8489, 0.7081, 0.3162, -0.6314, -0.1591, 0.4392, -0.8842, -0.04873, 0.5263, -0.8489, 0.7675, 0.2131, -0.6046, 0.7081, 0.3162, -0.6314, 0.7675, 0.2131, -0.6046, 0.9033, 0.2443, -0.3527, 0.7081, 0.3162, -0.6314, 0.7675, 0.2131, -0.6046, 0.9372, 0.09191, -0.3364, 0.9033, 0.2443, -0.3527, 0.7675, 0.2131, -0.6046, 0.8864, 0.1001, -0.452, 0.9372, 0.09191, -0.3364, 0.9202, 0.164, -0.3555, 0.9372, 0.09191, -0.3364, 0.8864, 0.1001, -0.452, 0.9202, 0.164, -0.3555, 0.8864, 0.1001, -0.452, 0.5144, 0.4846, -0.7075, 0.5144, 0.4846, -0.7075, 0.7762, 0.4491, -0.4426, 0.9202, 0.164, -0.3555, 0.5144, 0.4846, -0.7075, 0.7761, 0.4491, -0.4426, 0.7762, 0.4491, -0.4426, 0.6133, 0.7378, -0.2821, 0.7762, 0.4491, -0.4426, 0.7761, 0.4491, -0.4426, 0.6133, 0.7378, -0.2821, 0.7761, 0.4491, -0.4426, 0.6133, 0.7378, -0.2822, 0.6133, 0.7378, -0.2822, 0.8615, 0.4988, 0.09479, 0.6133, 0.7378, -0.2821, 0.6133, 0.7378, -0.2822, 0.5398, 0.8389, -0.0703, 0.8615, 0.4988, 0.09479, 0.5398, 0.8389, -0.0703, 0.8628, 0.4972, 0.0912, 0.8615, 0.4988, 0.09479, 0.5398, 0.8389, -0.0703, 0.5602, 0.8255, -0.06852, 0.8628, 0.4972, 0.0912, 0.5144, 0.4846, -0.7075, -0.3455, 0.6829, -0.6436, -0.438, 0.7531, -0.491, 0.7675, 0.2131, -0.6046, 0.5144, 0.4846, -0.7075, 0.8864, 0.1001, -0.452, 0.7675, 0.2131, -0.6046, -0.04873, 0.5263, -0.8489, 0.5144, 0.4846, -0.7075, 0.5144, 0.4846, -0.7075, -0.04873, 0.5263, -0.8489, -0.3455, 0.6829, -0.6436, -0.5666, 0.5138, -0.6442, -0.3455, 0.6829, -0.6436, -0.04873, 0.5263, -0.8489, -0.5666, 0.5138, -0.6442, -0.5408, 0.654, -0.529, -0.3455, 0.6829, -0.6436, -0.438, 0.7531, -0.491, -0.3455, 0.6829, -0.6436, -0.5408, 0.654, -0.529, -0.438, 0.7531, -0.491, -0.5408, 0.654, -0.529, -0.5683, 0.7387, -0.3625, -0.7506, 0.5952, -0.2869, -0.438, 0.7531, -0.491, -0.5683, 0.7387, -0.3625, -0.7506, 0.5952, -0.2869, -0.5683, 0.7387, -0.3625, -0.7506, 0.5952, -0.2869, -0.8244, 0.4804, -0.2992, -0.7506, 0.5952, -0.2869, -0.7506, 0.5952, -0.2869, -0.8244, 0.4804, -0.2992, -0.7506, 0.5952, -0.2869, -0.8244, 0.4804, -0.2992, -0.8286, 0.4665, -0.3097, -0.8244, 0.4804, -0.2992, -0.8244, 0.4804, -0.2992, -0.8286, 0.4665, -0.3097, -0.8244, 0.4804, -0.2992, -0.8286, 0.4665, -0.3097, 0.9717, 0.1569, -0.1764, 0.9717, 0.157, -0.1764, 0.9971, -0.03514, -0.06701, 0.9717, 0.1569, -0.1764, 0.8982, 0.3413, -0.277, 0.9717, 0.157, -0.1764, 0.9717, 0.1569, -0.1764, 0.8982, 0.3413, -0.277, 0.8982, 0.3413, -0.277, -0.6947, -0.379, -0.6113, -0.6948, -0.3791, -0.6112, -0.6947, -0.379, -0.6113, -0.6947, -0.379, -0.6113, -0.6947, -0.379, -0.6113, -0.6948, -0.3791, -0.6112, 0.9758, -0.2074, -0.06962, 0.9873, -0.1586, 0.00114, 0.7486, -0.5867, -0.3087, 0.9758, -0.2074, -0.06962, 0.9972, 0.01216, 0.07385, 0.9873, -0.1586, 0.00114, 0.9979, 0.03533, 0.05475, 0.9972, 0.01216, 0.07385, 0.9758, -0.2074, -0.06962, 0.9979, 0.03533, 0.05475, 0.9945, 0.01826, 0.1033, 0.9972, 0.01216, 0.07385, 0.9945, 0.01826, 0.1033, 0.9873, -0.1586, 0.00114, 0.9972, 0.01216, 0.07385, 0.9945, 0.01826, 0.1033, 0.9918, 0.009708, 0.1274, 0.9873, -0.1586, 0.00114, -0.9489, 0.2395, -0.2054, -0.8567, 0.1273, -0.4998, -0.9648, 0.03802, -0.2602, -0.9489, 0.2395, -0.2054, -0.9648, 0.03802, -0.2602, -0.9876, 0.1169, 0.1052, -0.9876, 0.1169, 0.1052, -0.9648, 0.03802, -0.2602, -0.9477, -0.1497, 0.2819, -0.9876, 0.1169, 0.1052, -0.9477, -0.1497, 0.2819, -0.967, 0.1683, 0.1911, -0.9489, 0.2395, -0.2054, -0.9876, 0.1169, 0.1052, -0.967, 0.1683, 0.1911, -0.9489, 0.2395, -0.2054, -0.967, 0.1683, 0.1911, -0.9978, 0.03176, -0.05819, 0.7739, 0.2597, -0.5776, 0.7361, 0.3372, -0.5869, 0.9517, -0.1097, -0.2867, 0.7739, 0.2597, -0.5776, 0.6022, 0.4375, -0.6678, 0.7361, 0.3372, -0.5869, 0.5865, 0.4244, -0.6899, 0.6022, 0.4375, -0.6678, 0.7739, 0.2597, -0.5776, 0.5865, 0.4244, -0.6899, 0.5928, 0.4644, -0.6579, 0.6022, 0.4375, -0.6678, 0.5928, 0.4644, -0.6579, 0.7361, 0.3372, -0.5869, 0.6022, 0.4375, -0.6678, 0.5928, 0.4644, -0.6579, 0.5954, 0.4839, -0.6414, 0.7361, 0.3372, -0.5869, -0.7622, 0.4571, -0.4583, -0.695, 0.3793, -0.6108, -0.7887, 0.4004, -0.4665, -0.7622, 0.4571, -0.4583, -0.7887, 0.4004, -0.4665, -0.8261, 0.4954, -0.2687, -0.8261, 0.4954, -0.2687, -0.7887, 0.4004, -0.4665, -0.9039, 0.4058, -0.135, -0.8261, 0.4954, -0.2687, -0.9039, 0.4058, -0.135, -0.8429, 0.4845, -0.2342, -0.7622, 0.4571, -0.4583, -0.8261, 0.4954, -0.2687, -0.8429, 0.4845, -0.2342, -0.7622, 0.4571, -0.4583, -0.8429, 0.4845, -0.2342, -0.873, 0.2887, -0.3931, 0.8095, -0.4832, 0.3336, 0.8447, -0.4656, 0.2638, 0.6794, -0.7174, 0.1544, 0.8095, -0.4832, 0.3336, 0.8469, -0.3783, 0.3738, 0.8447, -0.4656, 0.2638, 0.8096, -0.404, 0.4259, 0.8469, -0.3783, 0.3738, 0.8095, -0.4832, 0.3336, 0.8096, -0.404, 0.4259, 0.8597, -0.4094, 0.3054, 0.8469, -0.3783, 0.3738, 0.8597, -0.4094, 0.3054, 0.8447, -0.4656, 0.2638, 0.8469, -0.3783, 0.3738, 0.8597, -0.4094, 0.3054, 0.8793, -0.4096, 0.2432, 0.8447, -0.4656, 0.2638, 0.8015, 0.5734, 0.1698, 0.8756, 0.4789, 0.06322, 0.8756, 0.4789, 0.06321, 0.8015, 0.5734, 0.1698, 0.8015, 0.5734, 0.1698, 0.8756, 0.4789, 0.06322, 0.7068, 0.6531, 0.2719, 0.8015, 0.5734, 0.1698, 0.8015, 0.5734, 0.1698, 0.7068, 0.6531, 0.2719, 0.7068, 0.6531, 0.272, 0.8015, 0.5734, 0.1698, 0.6813, -0.7121, -0.1697, 0.6813, -0.7121, -0.1697, 0.7742, -0.6297, 0.0632, 0.6813, -0.7121, -0.1697, 0.7742, -0.6297, 0.0632, 0.7742, -0.6297, 0.06322, 0.7787, -0.6229, 0.07462, 0.7742, -0.6297, 0.06322, 0.7742, -0.6297, 0.0632, 0.7787, -0.6229, 0.07462, 0.7787, -0.6229, 0.07462, 0.7742, -0.6297, 0.06322, 0.7787, -0.6229, 0.07462, 0.6954, -0.7034, -0.1471, 0.7787, -0.6229, 0.07462, 0.7787, -0.6229, 0.07461, 0.6954, -0.7034, -0.1471, 0.6954, -0.7034, -0.1471, 0.407, -0.6306, 0.6608, 0.4537, -0.4446, 0.7723, 0.407, -0.6306, 0.6608, 0.407, -0.6306, 0.6608, 0.4537, -0.4446, 0.7723, 0.4537, -0.4446, 0.7723, 0.4537, -0.4446, 0.7723, 0.4782, -0.2368, 0.8457, 0.4537, -0.4446, 0.7723, 0.4537, -0.4446, 0.7723, 0.4781, -0.2368, 0.8458, 0.4781, -0.2368, 0.8458, 0.737, 0.4695, -0.4862, 0.6005, 0.5193, -0.6081, 0.6005, 0.5193, -0.6081, 0.737, 0.4695, -0.4862, 0.6005, 0.5193, -0.6081, 0.737, 0.4695, -0.4862, 0.8966, 0.3834, -0.2217, 0.737, 0.4695, -0.4862, 0.737, 0.4695, -0.4862, 0.8966, 0.3834, -0.2217, 0.737, 0.4695, -0.4862, 0.8966, 0.3834, -0.2218, 0.8966, 0.3834, -0.2218, 0.9295, 0.3569, -0.09254, 0.8966, 0.3834, -0.2217, 0.8966, 0.3834, -0.2217, 0.9295, 0.3569, -0.09254, 0.9295, 0.3569, -0.09254, 0.8441, 0.3851, -0.3731, 0.8878, 0.4576, 0.0484, 0.8878, 0.4576, 0.04843, 0.8441, 0.3851, -0.3731, 0.8878, 0.4576, 0.04841, 0.8441, 0.3851, -0.3731, 0.8441, 0.3851, -0.3731, 0.8441, 0.3851, -0.3731, 0.7769, 0.3621, -0.5151, 0.8441, 0.3851, -0.3731, 0.7769, 0.3621, -0.5151, 0.7769, 0.3621, -0.5151, 0.7769, 0.3621, -0.5151, 0.8459, 0.5315, -0.04408, 0.7769, 0.3621, -0.5151, 0.7769, 0.3621, -0.5151, 0.8459, 0.5316, -0.04409, 0.8459, 0.5315, -0.04408, 0.8459, 0.5315, -0.04408, 0.8459, 0.5316, -0.04409, 0.7621, 0.6262, 0.1647, 0.8459, 0.5315, -0.04408, 0.7621, 0.6262, 0.1647, 0.7621, 0.6262, 0.1646, 0.7368, 0.6528, 0.1762, 0.7621, 0.6262, 0.1646, 0.7621, 0.6262, 0.1647, 0.7368, 0.6528, 0.1762, 0.7621, 0.6262, 0.1647, 0.7368, 0.6528, 0.1762, 0.7368, 0.6528, 0.1762, 0.7368, 0.6528, 0.1762, 0.7467, 0.6335, 0.2028, 0.7368, 0.6528, 0.1762, 0.7467, 0.6335, 0.2028, 0.7467, 0.6335, 0.2028, -0.9739, -0.2225, -0.0453, -0.9612, -0.07068, 0.2667, -0.9612, -0.0707, 0.2667, -0.9739, -0.2225, -0.0453, -0.9739, -0.2225, -0.0453, -0.9612, -0.07068, 0.2667, -0.9739, -0.2225, -0.0453, -0.9639, -0.2608, -0.05373, -0.9739, -0.2225, -0.0453, -0.9739, -0.2225, -0.0453, -0.9639, -0.2608, -0.05375, -0.9639, -0.2608, -0.05373, -0.9571, -0.1467, 0.25, -0.9639, -0.2608, -0.05373, -0.9639, -0.2608, -0.05375, -0.9571, -0.1467, 0.25, -0.9571, -0.1467, 0.25, -0.9639, -0.2608, -0.05373, -0.8768, 0.1295, -0.463, -0.9411, 0.2796, -0.19, -0.9411, 0.2796, -0.19, -0.8768, 0.1295, -0.463, -0.8768, 0.1295, -0.463, -0.9411, 0.2796, -0.19, -0.8768, 0.1295, -0.463, -0.8768, 0.1295, -0.463, -0.7238, -0.03337, -0.6892, -0.8768, 0.1295, -0.463, -0.7238, -0.03337, -0.6892, -0.7238, -0.03345, -0.6892, -0.7548, -0.4951, 0.4304, -0.581, -0.7495, 0.3174, -0.6025, -0.5866, 0.5412, -0.7548, -0.4951, 0.4304, -0.6025, -0.5866, 0.5412, -0.7144, -0.2477, 0.6544, -0.7144, -0.2477, 0.6544, -0.6025, -0.5866, 0.5412, -0.4999, -0.1191, 0.8579, -0.7144, -0.2477, 0.6544, -0.4999, -0.1191, 0.8579, -0.7501, -0.1526, 0.6434, -0.7548, -0.4951, 0.4304, -0.7144, -0.2477, 0.6544, -0.7501, -0.1526, 0.6434, -0.7548, -0.4951, 0.4304, -0.7501, -0.1526, 0.6434, -0.6383, -0.4156, 0.648, 0.06253, -0.03395, 0.9975, 0.06261, -0.03396, 0.9975, 0.06256, -0.03395, 0.9975, 0.06253, -0.03395, 0.9975, 0.06256, -0.03395, 0.9975, 0.06261, -0.03396, 0.9975, 0.2374, 0.205, 0.9495, 0.2375, 0.2051, 0.9495, 0.2375, 0.205, 0.9495, 0.2374, 0.205, 0.9495, 0.2376, 0.2051, 0.9495, 0.2375, 0.2051, 0.9495, 0.252, -0.9652, -0.07006, 0.2521, -0.9652, -0.07004, 0.5128, -0.8502, -0.1189, 0.252, -0.9652, -0.07006, -0.02978, -0.9994, -0.01537, 0.2521, -0.9652, -0.07004, 0.7288, 0.1502, -0.668, 0.7427, 0.1992, -0.6394, 0.7288, 0.1502, -0.668, 0.7288, 0.1502, -0.668, 0.7427, 0.1992, -0.6394, 0.7427, 0.1992, -0.6394, 0.7538, 0.2475, -0.6087, 0.7427, 0.1992, -0.6394, 0.7427, 0.1992, -0.6394, 0.7538, 0.2475, -0.6087, 0.7539, 0.2475, -0.6086, 0.7427, 0.1992, -0.6394, -0.5852, 0.6921, -0.4225, -0.6199, 0.662, -0.4212, -0.5852, 0.6921, -0.4225, -0.5852, 0.6921, -0.4225, -0.6199, 0.662, -0.4213, -0.6199, 0.662, -0.4213, -0.7744, 0.565, -0.2848, -0.6199, 0.662, -0.4213, -0.6199, 0.662, -0.4213, -0.7744, 0.565, -0.2848, -0.7744, 0.5649, -0.2848, -0.6199, 0.662, -0.4213, -0.8471, 0.5, -0.1803, -0.7744, 0.5649, -0.2848, -0.7744, 0.565, -0.2848, -0.8471, 0.5, -0.1803, -0.8471, 0.5, -0.1803, -0.7744, 0.5649, -0.2848, -0.9252, 0.3588, 0.1239, -0.8471, 0.5, -0.1803, -0.8471, 0.5, -0.1803, -0.9252, 0.3588, 0.1239, -0.9252, 0.3588, 0.124, -0.8471, 0.5, -0.1803, -0.9252, 0.3588, 0.1239, -0.8822, 0.1419, 0.449, -0.9252, 0.3588, 0.124, -0.9252, 0.3587, 0.124, -0.8822, 0.1419, 0.449, -0.8822, 0.1419, 0.449, -0.9317, 0.327, 0.1582, -0.9869, 0.1558, 0.04223, -0.9317, 0.327, 0.1582, -0.9317, 0.327, 0.1582, -0.9869, 0.1557, 0.0422, -0.9869, 0.1558, 0.04223, -0.9869, 0.1558, 0.04223, -0.9869, 0.1557, 0.0422, -0.9969, -0.02273, -0.07542, -0.9869, 0.1558, 0.04223, -0.9969, -0.02273, -0.07542, -0.9969, -0.02273, -0.07543, -0.7313, -0.2563, -0.6321, -0.5386, -0.5203, -0.6628, -0.7489, -0.4246, -0.5088, -0.7313, -0.2563, -0.6321, -0.7489, -0.4246, -0.5088, -0.9139, -0.1098, -0.3909, -0.9139, -0.1098, -0.3909, -0.7489, -0.4246, -0.5088, -0.9884, -0.1306, -0.07783, -0.9139, -0.1098, -0.3909, -0.9884, -0.1306, -0.07783, -0.9252, -0.008859, -0.3794, -0.7313, -0.2563, -0.6321, -0.9139, -0.1098, -0.3909, -0.9252, -0.008859, -0.3794, -0.7313, -0.2563, -0.6321, -0.9252, -0.008859, -0.3794, -0.865, -0.2864, -0.412, 0.351, 0.7524, 0.5574, 0.3735, 0.7422, 0.5564, 0.3735, 0.7422, 0.5564, 0.351, 0.7524, 0.5574, 0.3733, 0.7422, 0.5565, 0.351, 0.7524, 0.5574, 0.4047, 0.7854, 0.4683, 0.351, 0.7524, 0.5574, 0.351, 0.7524, 0.5574, 0.4047, 0.7854, 0.4683, 0.4047, 0.7855, 0.4683, 0.351, 0.7524, 0.5574, 0.5464, 0.7606, 0.3506, 0.4047, 0.7855, 0.4683, 0.4047, 0.7854, 0.4683, 0.5464, 0.7606, 0.3506, 0.4047, 0.7854, 0.4683, 0.5465, 0.7606, 0.3506, 0.5465, 0.7606, 0.3506, 0.6925, 0.6673, 0.2742, 0.5464, 0.7606, 0.3506, 0.5465, 0.7606, 0.3506, 0.6925, 0.6673, 0.2742, 0.6925, 0.6673, 0.2742, 0.7631, 0.6083, 0.2182, 0.6925, 0.6673, 0.2742, 0.6925, 0.6673, 0.2742, 0.7631, 0.6084, 0.2182, 0.6925, 0.6673, 0.2742, 0.7631, 0.6084, 0.2182, 0.5568, -0.6918, 0.4598, 0.5976, -0.6642, 0.4492, 0.5568, -0.6918, 0.4598, 0.5568, -0.6917, 0.4598, 0.5976, -0.6642, 0.4492, 0.5976, -0.6642, 0.4492, 0.5976, -0.6642, 0.4492, 0.5976, -0.6642, 0.4492, 0.7598, -0.5725, 0.3082, 0.5976, -0.6642, 0.4492, 0.7598, -0.5725, 0.3082, 0.7598, -0.5725, 0.3082, 0.7598, -0.5725, 0.3082, 0.7598, -0.5725, 0.3082, 0.8472, -0.4988, 0.1829, 0.7598, -0.5725, 0.3082, 0.8472, -0.4988, 0.1829, 0.8472, -0.4988, 0.1829, 0.8472, -0.4988, 0.1829, 0.8472, -0.4988, 0.1829, 0.9701, -0.2417, -0.02128, 0.8472, -0.4988, 0.1829, 0.9701, -0.2417, -0.02128, 0.9701, -0.2417, -0.02128, 0.9697, 0.05725, -0.2374, 0.9701, -0.2417, -0.02128, 0.9701, -0.2417, -0.02128, 0.9697, 0.05726, -0.2373, 0.9701, -0.2417, -0.02126, 0.9697, 0.05724, -0.2373, 0.07674, -0.8862, 0.457, 0.1479, -0.9562, 0.2526, 0.1479, -0.9562, 0.2526, 0.07366, -0.8867, 0.4565, 0.1478, -0.9562, 0.2526, 0.07365, -0.8867, 0.4565, 0.07365, -0.8867, 0.4565, -0.004375, -0.7712, 0.6366, 0.07366, -0.8867, 0.4565, 0.07365, -0.8867, 0.4565, -0.004378, -0.7712, 0.6366, -0.004378, -0.7712, 0.6366, 0.8495, 0.3498, 0.3949, 0.8357, 0.3619, 0.4131, 0.8631, 0.1635, 0.4779, 0.8495, 0.3498, 0.3949, 0.8631, 0.1635, 0.4779, 0.8636, 0.3248, 0.3856, 0.8754, 0.3249, 0.3579, 0.8495, 0.3498, 0.3949, 0.8636, 0.3248, 0.3856, 0.8754, 0.3249, 0.3579, 0.8636, 0.3248, 0.3856, 0.8763, 0.07784, 0.4754, 0.8763, 0.07784, 0.4754, 0.8636, 0.3248, 0.3856, 0.8631, 0.1635, 0.4779, 0.8763, 0.07784, 0.4754, 0.8631, 0.1635, 0.4779, 0.7242, -0.3924, 0.5671, -0.6951, -0.652, 0.3028, -0.6396, -0.7404, 0.2067, -0.6396, -0.7404, 0.2067, -0.6951, -0.652, 0.3028, -0.6952, -0.652, 0.3028, -0.6396, -0.7404, 0.2067, -0.6952, -0.652, 0.3028, -0.6951, -0.652, 0.3028, -0.6979, -0.579, 0.4215, -0.6952, -0.652, 0.3028, -0.6979, -0.579, 0.4215, -0.6981, -0.5789, 0.4213, -0.6295, -0.7505, 0.2011, -0.6981, -0.5789, 0.4213, -0.6979, -0.579, 0.4215, -0.6295, -0.7505, 0.2011, -0.6295, -0.7505, 0.2011, -0.6981, -0.5789, 0.4213, -0.5497, -0.833, -0.06341, -0.6295, -0.7505, 0.2011, -0.6295, -0.7505, 0.2011, -0.5497, -0.833, -0.06341, -0.5496, -0.833, -0.06342, -0.6295, -0.7505, 0.2011, 0.5191, -0.8016, -0.2965, 0.4471, -0.8867, -0.118, 0.4471, -0.8867, -0.118, 0.5191, -0.8016, -0.2965, 0.5191, -0.8016, -0.2965, 0.4471, -0.8867, -0.118, 0.5191, -0.8016, -0.2965, 0.4966, -0.7902, -0.3591, 0.5191, -0.8016, -0.2965, 0.5191, -0.8016, -0.2965, 0.4966, -0.7902, -0.3591, 0.4966, -0.7902, -0.3591, 0.4966, -0.7902, -0.3591, 0.4111, -0.8776, -0.2465, 0.4966, -0.7902, -0.3591, 0.4966, -0.7902, -0.3591, 0.4115, -0.8776, -0.2461, 0.4115, -0.8776, -0.2461, -0.9404, 0.1629, -0.2984, -0.9913, 0.03457, -0.127, -0.9913, 0.03457, -0.127, -0.9404, 0.1629, -0.2984, -0.9913, 0.03464, -0.127, -0.9405, 0.1629, -0.2983, -0.9405, 0.1629, -0.2983, -0.8706, 0.2569, -0.4197, -0.9404, 0.1629, -0.2984, -0.9405, 0.1629, -0.2983, -0.8706, 0.2568, -0.4196, -0.8706, 0.2569, -0.4197, -0.8706, 0.2568, -0.4196, -0.8948, 0.2297, -0.3828, -0.8706, 0.2569, -0.4197, -0.8706, 0.2569, -0.4196, -0.8948, 0.23, -0.3827, -0.8948, 0.23, -0.3827, 0.9505, -0.2531, 0.1802, 0.9601, -0.276, 0.04462, 0.9601, -0.276, 0.04462, 0.9505, -0.2531, 0.1803, 0.9601, -0.276, 0.04462, 0.9505, -0.2531, 0.1803, 0.9505, -0.2531, 0.1803, 0.9505, -0.2531, 0.1803, 0.9052, -0.2578, 0.3379, 0.9505, -0.2531, 0.1803, 0.9052, -0.2578, 0.3379, 0.9051, -0.2576, 0.3382, 0.7929, 0.05706, 0.6067, 0.9051, -0.2576, 0.3382, 0.9052, -0.2578, 0.3379, 0.7929, 0.05706, 0.6067, 0.7929, 0.05704, 0.6067, 0.9051, -0.2576, 0.3382, 0.7929, 0.05704, 0.6067, 0.7929, 0.05706, 0.6067, 0.5512, 0.3925, 0.7363, 0.7929, 0.05704, 0.6067, 0.5512, 0.3925, 0.7363, 0.5512, 0.3926, 0.7362, -0.2202, 0.9243, -0.3118, -0.2406, 0.968, 0.07187, -0.2406, 0.968, 0.07187, -0.2202, 0.9243, -0.3118, -0.2202, 0.9243, -0.3118, -0.2406, 0.968, 0.07187, -0.2202, 0.9243, -0.3118, -0.2202, 0.9243, -0.3118, -0.1175, 0.7509, -0.6499, -0.2202, 0.9243, -0.3118, -0.1175, 0.7509, -0.6499, -0.1175, 0.7509, -0.6499, -0.04989, 0.5533, -0.8315, -0.1175, 0.7509, -0.6499, -0.1175, 0.7509, -0.6499, -0.04989, 0.5533, -0.8315, -0.0499, 0.5533, -0.8315, -0.1175, 0.7509, -0.6499, -0.0499, 0.5533, -0.8315, -0.04989, 0.5533, -0.8315, -0.02836, 0.3076, -0.9511, -0.0499, 0.5533, -0.8315, -0.02836, 0.3076, -0.9511, -0.02836, 0.3076, -0.9511, 0.3616, 0.8883, 0.2831, 0.3616, 0.8883, 0.2831, 0.2692, 0.7222, 0.6372, 0.3616, 0.8883, 0.2831, 0.2692, 0.7222, 0.6372, 0.2692, 0.7222, 0.6371, 0.2447, 0.5923, 0.7676, 0.2692, 0.7222, 0.6371, 0.2692, 0.7222, 0.6372, 0.2447, 0.5923, 0.7676, 0.2447, 0.5923, 0.7677, 0.2692, 0.7222, 0.6371, 0.3437, 0.7154, 0.6083, 0.2447, 0.5923, 0.7677, 0.2447, 0.5923, 0.7676, 0.3437, 0.7154, 0.6083, 0.3437, 0.7154, 0.6083, 0.2447, 0.5923, 0.7677, -0.1702, -0.9487, -0.2663, -0.1976, -0.933, -0.3006, -0.1976, -0.933, -0.3007, -0.1702, -0.9487, -0.2663, -0.1702, -0.9487, -0.2663, -0.1976, -0.933, -0.3006, -0.03979, -0.9952, -0.08903, -0.1702, -0.9487, -0.2663, -0.1702, -0.9487, -0.2663, -0.03979, -0.9952, -0.08903, -0.03978, -0.9952, -0.08902, -0.1702, -0.9487, -0.2663, -0.03978, -0.9952, -0.08902, -0.03979, -0.9952, -0.08903, 0.06421, -0.9964, 0.05621, -0.03978, -0.9952, -0.08902, 0.06421, -0.9964, 0.05621, 0.06423, -0.9964, 0.05621, 0.3202, -0.9154, -0.2437, 0.3004, -0.7172, -0.6288, 0.3004, -0.7172, -0.6288, 0.3202, -0.9154, -0.2437, 0.3202, -0.9155, -0.2437, 0.3004, -0.7172, -0.6288, 0.3202, -0.9154, -0.2437, 0.252, -0.9508, 0.1801, 0.3202, -0.9155, -0.2437, 0.3202, -0.9154, -0.2437, 0.252, -0.9508, 0.1801, 0.252, -0.9508, 0.1801, 0.211, -0.951, 0.2262, 0.252, -0.9508, 0.1801, 0.252, -0.9508, 0.1801, 0.211, -0.951, 0.2262, 0.2109, -0.951, 0.2261, 0.252, -0.9508, 0.1801, 0.2109, -0.951, 0.2261, 0.211, -0.951, 0.2262, 0.3912, -0.8282, 0.4013, 0.2109, -0.951, 0.2261, 0.3912, -0.8282, 0.4013, 0.3912, -0.8282, 0.4013, 0.3912, -0.8282, 0.4013, 0.3912, -0.8282, 0.4013, 0.3468, -0.8829, 0.3167, 0.3912, -0.8282, 0.4013, 0.3468, -0.8829, 0.3167, 0.3468, -0.8829, 0.3167, 0.08991, -0.9913, 0.09565, 0.3468, -0.8829, 0.3167, 0.3468, -0.8829, 0.3167, 0.08993, -0.9913, 0.09564, 0.08993, -0.9913, 0.09572, 0.3468, -0.8829, 0.3166, -0.7776, -0.5969, -0.1974, -0.7044, -0.6599, -0.2616, -0.7776, -0.5969, -0.1974, -0.7776, -0.5969, -0.1974, -0.7044, -0.6599, -0.2616, -0.7044, -0.6599, -0.2616, -0.7044, -0.6599, -0.2616, -0.7044, -0.6599, -0.2616, -0.5608, -0.7564, -0.3367, -0.7044, -0.6599, -0.2616, -0.5608, -0.7564, -0.3367, -0.5608, -0.7564, -0.3367, -0.5608, -0.7564, -0.3367, -0.5608, -0.7564, -0.3367, -0.4194, -0.7882, -0.4503, -0.5608, -0.7564, -0.3367, -0.4194, -0.7882, -0.4503, -0.4194, -0.7882, -0.4503, -0.4194, -0.7882, -0.4503, -0.4194, -0.7882, -0.4503, -0.3133, -0.7579, -0.5722, -0.4194, -0.7882, -0.4503, -0.3133, -0.7579, -0.5722, -0.3133, -0.7579, -0.5722, -0.291, -0.7456, -0.5995, -0.3133, -0.7579, -0.5722, -0.3133, -0.7579, -0.5722, -0.291, -0.7456, -0.5995, -0.291, -0.7456, -0.5995, -0.3133, -0.7579, -0.5722, -0.8811, 0.4621, -0.1004, -0.8811, 0.4621, -0.1003, -0.8812, 0.4679, -0.06774, -0.8811, 0.4621, -0.1003, -0.8812, 0.4679, -0.06775, -0.8812, 0.4679, -0.06776, -0.8812, 0.4679, -0.06775, -0.8735, 0.4861, -0.02544, -0.8812, 0.4679, -0.06776, -0.8812, 0.4679, -0.06775, -0.8735, 0.4861, -0.02546, -0.8735, 0.4861, -0.02544, -0.8735, 0.4861, -0.02546, -0.8995, 0.4083, -0.1556, -0.8735, 0.4861, -0.02544, -0.8735, 0.4861, -0.02546, -0.8995, 0.4083, -0.1556, -0.8995, 0.4083, -0.1556, -0.8995, 0.4083, -0.1556, -0.9059, 0.3081, -0.2907, -0.8995, 0.4083, -0.1556, -0.8995, 0.4083, -0.1556, -0.9058, 0.3082, -0.2907, -0.9059, 0.3081, -0.2907, -0.9849, 0.1712, 0.02416, -0.9059, 0.3081, -0.2907, -0.9058, 0.3082, -0.2907, -0.9849, 0.1712, 0.02416, -0.9849, 0.1712, 0.02417, -0.9059, 0.3081, -0.2907, -0.9417, 0.01002, 0.3363, -0.9849, 0.1712, 0.02417, -0.9849, 0.1712, 0.02416, -0.9417, 0.01002, 0.3363, -0.9417, 0.01002, 0.3363, -0.9849, 0.1712, 0.02417])] * 3)])
arm_shrub_02a_qc_skeleton = bpy.data.armatures.new('shrub_02a.qc_skeleton')  # bones are not reproduced

# ---- objects
ob_shrub_02a_qc_skeleton = bpy.data.objects.new('shrub_02a.qc_skeleton', arm_shrub_02a_qc_skeleton)
ob_shrub_02a_reference = bpy.data.objects.new('shrub_02a_reference', me_shrub_02a_reference)

# ---- transforms, parenting, visibility, modifiers, constraints
ob_shrub_02a_qc_skeleton.location = (0.0, 0.0, 0.0)
ob_shrub_02a_qc_skeleton.show_in_front = True
ob_shrub_02a_qc_skeleton.lineart.crease_threshold = 0.0
ob_shrub_02a_reference.parent = ob_shrub_02a_qc_skeleton
ob_shrub_02a_reference.location = (0.0, 0.0, 0.0)
ob_shrub_02a_reference.lineart.crease_threshold = 0.0
_vg = ob_shrub_02a_reference.vertex_groups.new(name='static_prop')
_vg.add([0, 1, 2, 3, 4, 5, 6, 7, 8, 9, 10, 11, 12, 13, 14, 15, 16, 17, 18, 19, 20, 21, 22, 23, 24, 25, 26, 27, 28, 29, 30, 31, 32, 33, 34, 35, 36, 37, 38, 39, 40, 41, 42, 43, 44, 45, 46, 47, 48, 49, 50, 51, 52, 53, 54, 55, 56, 57, 58, 59, 60, 61, 62, 63, 64, 65, 66, 67, 68, 69, 70, 71, 72, 73, 74, 75, 76, 77, 78, 79, 80, 81, 82, 83, 84, 85, 86, 87, 88, 89, 90, 91, 92, 93, 94, 95, 96, 97, 98, 99, 100, 101, 102, 103, 104, 105, 106, 107, 108, 109, 110, 111, 112, 113, 114, 115, 116, 117, 118, 119, 120, 121, 122, 123, 124, 125, 126, 127, 128, 129, 130, 131, 132, 133, 134, 135, 136, 137, 138, 139, 140, 141, 142, 143, 144, 145, 146, 147, 148, 149, 150, 151, 152, 153, 154, 155, 156, 157, 158, 159, 160, 161, 162, 163, 164, 165, 166, 167, 168, 169, 170, 171, 172, 173, 174, 175, 176, 177, 178, 179, 180, 181, 182, 183, 184, 185, 186, 187, 188, 189], 1.0, 'REPLACE')
_m = ob_shrub_02a_reference.modifiers.new('Armature', 'ARMATURE')
_m.object = ob_shrub_02a_qc_skeleton

# ---- collection membership
scene.collection.objects.link(ob_shrub_02a_qc_skeleton)
scene.collection.objects.link(ob_shrub_02a_reference)
col_shrub_02a.objects.link(ob_shrub_02a_qc_skeleton)
col_shrub_02a.objects.link(ob_shrub_02a_reference)

# ---- scene / render settings (as saved in the file)
scene.frame_start = 1; scene.frame_end = 250; scene.frame_set(0)
scene.render.engine = 'BLENDER_EEVEE_NEXT'
scene.cycles.use_denoising = False
scene.cycles.samples = 128
scene.cycles.sampling_pattern = 'TABULATED_SOBOL'
scene.cycles.use_adaptive_sampling = False
scene.cycles.use_light_tree = False
scene.view_settings.view_transform = 'Filmic'
bpy.context.view_layer.update()

# ---- added for rendering (the .blend has no active camera and no usable light): camera, sun + grey world if the file has none
cam_auto = bpy.data.cameras.new('AutoCamera')
cam_auto.lens = 50.0
cam_auto.sensor_width = 36.0
cam_auto.clip_end = 1439.82
ob_auto_camera = bpy.data.objects.new('AutoCamera', cam_auto)
scene.collection.objects.link(ob_auto_camera)
ob_auto_camera.location = (80.4926, -91.7194, 104.447)
ob_auto_camera.rotation_euler = (1.09748, -7.21219e-08, 0.694738)
scene.camera = ob_auto_camera
light_auto_sun = bpy.data.lights.new('AutoSun', 'SUN')
light_auto_sun.energy = 3.0
light_auto_sun.angle = 0.0523599
ob_auto_sun = bpy.data.objects.new('AutoSun', light_auto_sun)
scene.collection.objects.link(ob_auto_sun)
ob_auto_sun.rotation_euler = (0.872665, 0.174533, 0.523599)
if scene.world is None:
    world_auto = bpy.data.worlds.new('AutoWorld')
    world_auto.color = (0.3, 0.3, 0.3)
    scene.world = world_auto
bpy.context.view_layer.update()
